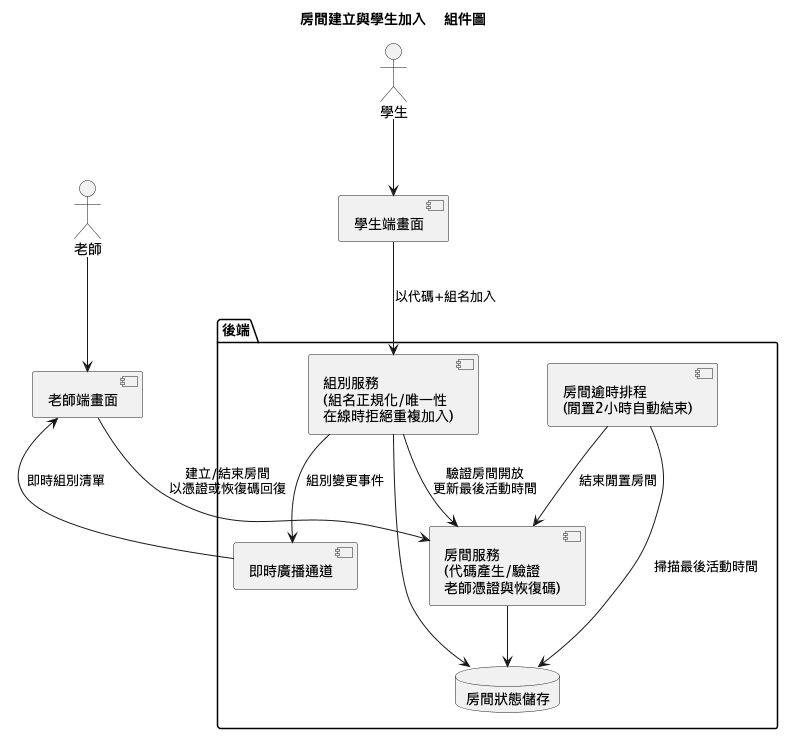

The diagram above was rendered by PlantUML. Its source (embedded in the PNG):
@startuml component
title 房間建立與學生加入 - 組件圖
actor 老師
actor 學生
component "老師端畫面" as TUI
component "學生端畫面" as SUI
package "後端" {
  component "房間服務\n(代碼產生/驗證\n老師憑證與恢復碼)" as RoomSvc
  component "組別服務\n(組名正規化/唯一性\n在線時拒絕重複加入)" as GroupSvc
  component "房間逾時排程\n(閒置2小時自動結束)" as Expiry
  component "即時廣播通道" as Realtime
  database "房間狀態儲存" as Store
}
老師 --> TUI
學生 --> SUI
TUI --> RoomSvc : 建立/結束房間\n以憑證或恢復碼回復
SUI --> GroupSvc : 以代碼+組名加入
GroupSvc --> RoomSvc : 驗證房間開放\n更新最後活動時間
RoomSvc --> Store
GroupSvc --> Store
Expiry --> RoomSvc : 結束閒置房間
Expiry --> Store : 掃描最後活動時間
GroupSvc --> Realtime : 組別變更事件
Realtime --> TUI : 即時組別清單
@enduml